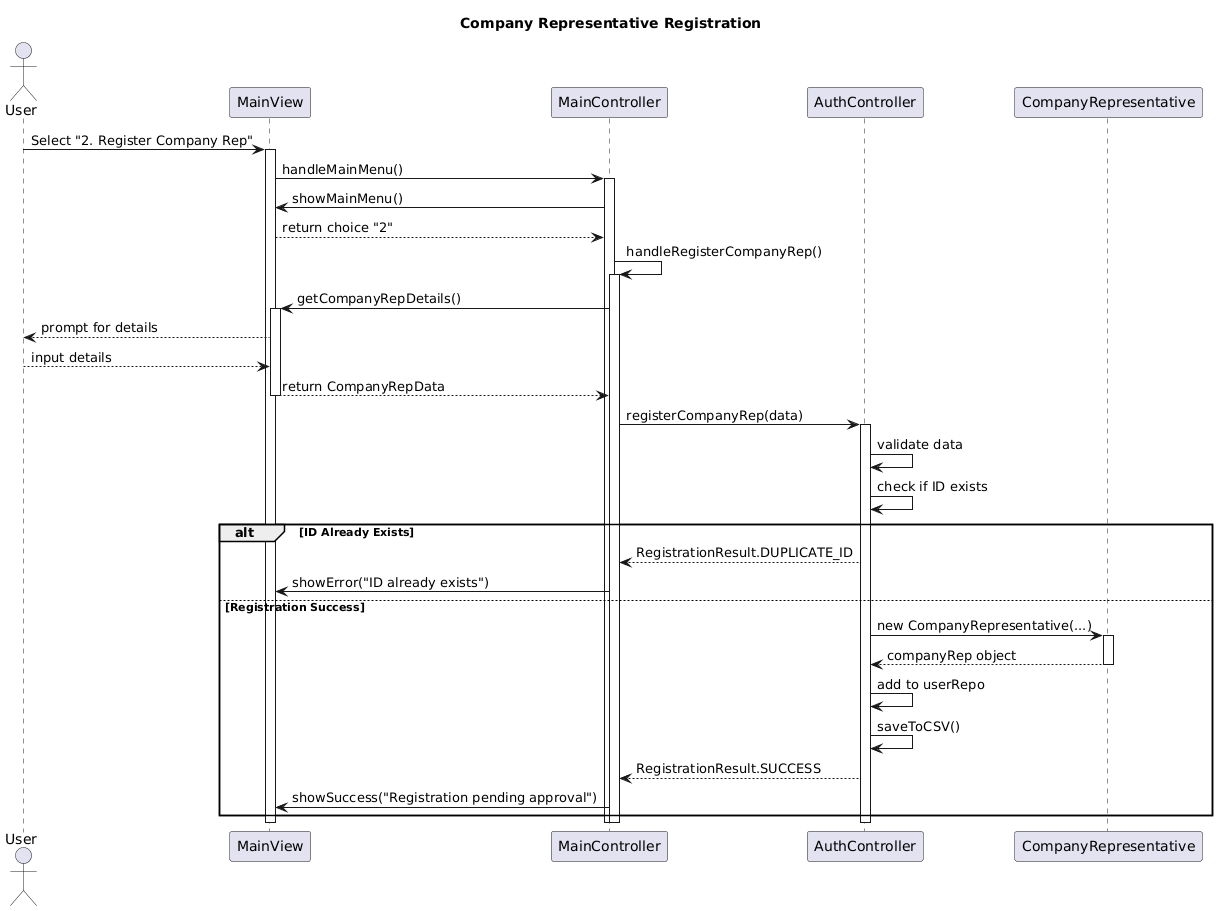

The diagram above was rendered by PlantUML. Its source (embedded in the PNG):
@startuml
title Company Representative Registration

actor User
participant MainView
participant MainController
participant AuthController
participant CompanyRepresentative

User -> MainView: Select "2. Register Company Rep"
activate MainView

MainView -> MainController: handleMainMenu()
activate MainController

MainController -> MainView: showMainMenu()
MainView --> MainController: return choice "2"

MainController -> MainController: handleRegisterCompanyRep()
activate MainController

MainController -> MainView: getCompanyRepDetails()
activate MainView
MainView --> User: prompt for details
User --> MainView: input details
MainView --> MainController: return CompanyRepData
deactivate MainView

MainController -> AuthController: registerCompanyRep(data)
activate AuthController

AuthController -> AuthController: validate data
AuthController -> AuthController: check if ID exists

alt ID Already Exists
    AuthController --> MainController: RegistrationResult.DUPLICATE_ID
    MainController -> MainView: showError("ID already exists")
    
else Registration Success
    AuthController -> CompanyRepresentative: new CompanyRepresentative(...)
    activate CompanyRepresentative
    CompanyRepresentative --> AuthController: companyRep object
    deactivate CompanyRepresentative
    
    AuthController -> AuthController: add to userRepo
    AuthController -> AuthController: saveToCSV()
    AuthController --> MainController: RegistrationResult.SUCCESS
    MainController -> MainView: showSuccess("Registration pending approval")
end

deactivate AuthController
deactivate MainController
deactivate MainController
deactivate MainView
@enduml